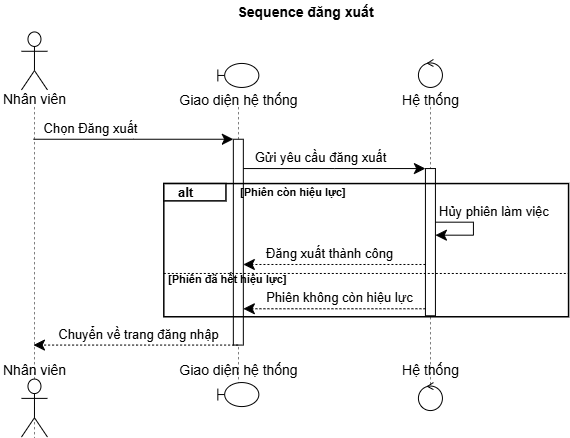

The diagram above was exported from draw.io. Its source (the exported page's mxGraphModel, read from the mxfile embedded in the PNG):
<mxGraphModel dx="966" dy="729" grid="1" gridSize="10" guides="1" tooltips="1" connect="1" arrows="1" fold="1" page="1" pageScale="1" pageWidth="850" pageHeight="1100" math="0" shadow="0">
  <root>
    <mxCell id="0" />
    <mxCell id="1" parent="0" />
    <UserObject label="" plantUmlId="pl_2" plantUmlBaseStyle="shape=umlLifeline;perimeter=lifelinePerimeter;participant=headless;size=75.49;lifelineMirror=1;dashPattern=5 5;container=1;dropTarget=0;collapsible=0;recursiveResize=0;outlineConnect=0;portConstraint=eastwest;newEdgeStyle={&quot;edgeStyle&quot;:&quot;sequenceEdgeStyle&quot;,&quot;libavoidRouting&quot;:0,&quot;curved&quot;:0,&quot;rounded&quot;:0};fillColor=none;strokeColor=#181818;strokeWidth=0.5;" plantUmlBaseValue="" id="K8Y4xwT6sMcIEyER122_-26">
      <mxCell style="shape=umlLifeline;perimeter=lifelinePerimeter;participant=headless;size=75.49;lifelineMirror=1;dashPattern=5 5;container=1;dropTarget=0;collapsible=0;recursiveResize=0;outlineConnect=0;portConstraint=eastwest;newEdgeStyle={&quot;edgeStyle&quot;:&quot;sequenceEdgeStyle&quot;,&quot;libavoidRouting&quot;:0,&quot;curved&quot;:0,&quot;rounded&quot;:0};strokeWidth=0.5;" vertex="1" parent="1">
        <mxGeometry x="50" y="100.94999999999999" width="67.931" height="406.11" as="geometry" />
      </mxCell>
    </UserObject>
    <UserObject label="Nhân viên" plantUmlId="p_17" plantUmlBaseStyle="shape=umlActor;verticalLabelPosition=bottom;verticalAlign=top;spacingTop=-5;fillColor=#E2E2F0;strokeColor=#181818;fontColor=#000000;fontSize=14;html=1;part=1;" plantUmlBaseValue="Nhân viên" id="K8Y4xwT6sMcIEyER122_-27">
      <mxCell style="shape=umlActor;verticalLabelPosition=bottom;verticalAlign=top;spacingTop=-5;fontSize=14;html=1;part=1;" vertex="1" parent="K8Y4xwT6sMcIEyER122_-26">
        <mxGeometry x="20.9655" y="0.5" width="26" height="58" as="geometry" />
      </mxCell>
    </UserObject>
    <UserObject label="Nhân viên" plantUmlId="pf_18" plantUmlBaseStyle="shape=umlActor;verticalLabelPosition=top;verticalAlign=bottom;spacingBottom=-2.5;fillColor=#E2E2F0;strokeColor=#181818;fontColor=#000000;fontSize=14;html=1;part=1;" plantUmlBaseValue="Nhân viên" id="K8Y4xwT6sMcIEyER122_-28">
      <mxCell style="shape=umlActor;verticalLabelPosition=top;verticalAlign=bottom;spacingBottom=-2.5;fontSize=14;html=1;part=1;" vertex="1" parent="K8Y4xwT6sMcIEyER122_-26">
        <mxGeometry x="20.9655" y="347.61" width="26" height="58" as="geometry" />
      </mxCell>
    </UserObject>
    <UserObject label="" plantUmlId="pl_3" plantUmlBaseStyle="shape=umlLifeline;perimeter=lifelinePerimeter;participant=headless;size=43.49;lifelineMirror=1;dashPattern=5 5;container=1;dropTarget=0;collapsible=0;recursiveResize=0;outlineConnect=0;portConstraint=eastwest;newEdgeStyle={&quot;edgeStyle&quot;:&quot;sequenceEdgeStyle&quot;,&quot;libavoidRouting&quot;:0,&quot;curved&quot;:0,&quot;rounded&quot;:0};fillColor=none;strokeColor=#181818;strokeWidth=0.5;" plantUmlBaseValue="" id="K8Y4xwT6sMcIEyER122_-29">
      <mxCell style="shape=umlLifeline;perimeter=lifelinePerimeter;participant=headless;size=43.49;lifelineMirror=1;dashPattern=5 5;container=1;dropTarget=0;collapsible=0;recursiveResize=0;outlineConnect=0;portConstraint=eastwest;newEdgeStyle={&quot;edgeStyle&quot;:&quot;sequenceEdgeStyle&quot;,&quot;libavoidRouting&quot;:0,&quot;curved&quot;:0,&quot;rounded&quot;:0};strokeWidth=0.5;" vertex="1" parent="1">
        <mxGeometry x="223.31115714285716" y="132.95" width="129.06240000000003" height="342.11" as="geometry" />
      </mxCell>
    </UserObject>
    <UserObject label="" plantUmlId="act_0" plantUmlBaseStyle="rounded=0;fillColor=#FFFFFF;strokeColor=#181818;strokeWidth=1;points=[];perimeter=orthogonalPerimeter;outlineConnect=0;portConstraint=eastwest;newEdgeStyle={&quot;edgeStyle&quot;:&quot;sequenceEdgeStyle&quot;,&quot;libavoidRouting&quot;:0,&quot;curved&quot;:0,&quot;rounded&quot;:0};part=1;" plantUmlBaseValue="" id="K8Y4xwT6sMcIEyER122_-30">
      <mxCell style="rounded=0;strokeWidth=1;points=[];perimeter=orthogonalPerimeter;outlineConnect=0;portConstraint=eastwest;newEdgeStyle={&quot;edgeStyle&quot;:&quot;sequenceEdgeStyle&quot;,&quot;libavoidRouting&quot;:0,&quot;curved&quot;:0,&quot;rounded&quot;:0};part=1;" vertex="1" parent="K8Y4xwT6sMcIEyER122_-29">
        <mxGeometry x="59.53120000000001" y="75.80000000000001" width="10" height="205.82" as="geometry" />
      </mxCell>
    </UserObject>
    <UserObject label="Giao diện hệ thống" plantUmlId="p_19" plantUmlBaseStyle="shape=umlBoundary;verticalLabelPosition=bottom;verticalAlign=top;spacingTop=-2.5;fillColor=#E2E2F0;strokeColor=#181818;fontColor=#000000;fontSize=14;html=1;part=1;" plantUmlBaseValue="Giao diện hệ thống" id="K8Y4xwT6sMcIEyER122_-31">
      <mxCell style="shape=umlBoundary;verticalLabelPosition=bottom;verticalAlign=top;spacingTop=-2.5;fontSize=14;html=1;part=1;" vertex="1" parent="K8Y4xwT6sMcIEyER122_-29">
        <mxGeometry x="44.03120000000001" width="41" height="24" as="geometry" />
      </mxCell>
    </UserObject>
    <UserObject label="Giao diện hệ thống" plantUmlId="pf_20" plantUmlBaseStyle="shape=umlBoundary;verticalLabelPosition=top;verticalAlign=bottom;spacingBottom=1;fillColor=#E2E2F0;strokeColor=#181818;fontColor=#000000;fontSize=14;html=1;part=1;" plantUmlBaseValue="Giao diện hệ thống" id="K8Y4xwT6sMcIEyER122_-32">
      <mxCell style="shape=umlBoundary;verticalLabelPosition=top;verticalAlign=bottom;spacingBottom=1;fontSize=14;html=1;part=1;" vertex="1" parent="K8Y4xwT6sMcIEyER122_-29">
        <mxGeometry x="44.03120000000001" y="319.11" width="41" height="24" as="geometry" />
      </mxCell>
    </UserObject>
    <UserObject label="" plantUmlId="pl_4" plantUmlBaseStyle="shape=umlLifeline;perimeter=lifelinePerimeter;participant=headless;size=47.49;lifelineMirror=1;dashPattern=5 5;container=1;dropTarget=0;collapsible=0;recursiveResize=0;outlineConnect=0;portConstraint=eastwest;newEdgeStyle={&quot;edgeStyle&quot;:&quot;sequenceEdgeStyle&quot;,&quot;libavoidRouting&quot;:0,&quot;curved&quot;:0,&quot;rounded&quot;:0};fillColor=none;strokeColor=#181818;strokeWidth=0.5;" plantUmlBaseValue="" id="K8Y4xwT6sMcIEyER122_-33">
      <mxCell style="shape=umlLifeline;perimeter=lifelinePerimeter;participant=headless;size=47.49;lifelineMirror=1;dashPattern=5 5;container=1;dropTarget=0;collapsible=0;recursiveResize=0;outlineConnect=0;portConstraint=eastwest;newEdgeStyle={&quot;edgeStyle&quot;:&quot;sequenceEdgeStyle&quot;,&quot;libavoidRouting&quot;:0,&quot;curved&quot;:0,&quot;rounded&quot;:0};strokeWidth=0.5;" vertex="1" parent="1">
        <mxGeometry x="448.9996000000001" y="128.95" width="61.8606" height="350.11" as="geometry" />
      </mxCell>
    </UserObject>
    <UserObject label="" plantUmlId="act_1" plantUmlBaseStyle="rounded=0;fillColor=#FFFFFF;strokeColor=#181818;strokeWidth=1;points=[];perimeter=orthogonalPerimeter;outlineConnect=0;portConstraint=eastwest;newEdgeStyle={&quot;edgeStyle&quot;:&quot;sequenceEdgeStyle&quot;,&quot;libavoidRouting&quot;:0,&quot;curved&quot;:0,&quot;rounded&quot;:0};part=1;" plantUmlBaseValue="" id="K8Y4xwT6sMcIEyER122_-34">
      <mxCell style="rounded=0;strokeWidth=1;points=[];perimeter=orthogonalPerimeter;outlineConnect=0;portConstraint=eastwest;newEdgeStyle={&quot;edgeStyle&quot;:&quot;sequenceEdgeStyle&quot;,&quot;libavoidRouting&quot;:0,&quot;curved&quot;:0,&quot;rounded&quot;:0};part=1;" vertex="1" parent="K8Y4xwT6sMcIEyER122_-33">
        <mxGeometry x="25.93029999999999" y="109.11000000000001" width="10" height="147.2" as="geometry" />
      </mxCell>
    </UserObject>
    <UserObject label="Hệ thống" plantUmlId="p_21" plantUmlBaseStyle="ellipse;shape=umlControl;verticalLabelPosition=bottom;verticalAlign=top;spacingTop=-2.5;fillColor=#E2E2F0;strokeColor=#181818;fontColor=#000000;fontSize=14;html=1;part=1;" plantUmlBaseValue="Hệ thống" id="K8Y4xwT6sMcIEyER122_-35">
      <mxCell style="ellipse;shape=umlControl;verticalLabelPosition=bottom;verticalAlign=top;spacingTop=-2.5;fontSize=14;html=1;part=1;" vertex="1" parent="K8Y4xwT6sMcIEyER122_-33">
        <mxGeometry x="18.93029999999999" width="24" height="28" as="geometry" />
      </mxCell>
    </UserObject>
    <UserObject label="Hệ thống" plantUmlId="pf_22" plantUmlBaseStyle="ellipse;shape=umlControl;verticalLabelPosition=top;verticalAlign=bottom;spacingBottom=1;fillColor=#E2E2F0;strokeColor=#181818;fontColor=#000000;fontSize=14;html=1;part=1;" plantUmlBaseValue="Hệ thống" id="K8Y4xwT6sMcIEyER122_-36">
      <mxCell style="ellipse;shape=umlControl;verticalLabelPosition=top;verticalAlign=bottom;spacingBottom=1;fontSize=14;html=1;part=1;" vertex="1" parent="K8Y4xwT6sMcIEyER122_-33">
        <mxGeometry x="18.93029999999999" y="323.11" width="24" height="28" as="geometry" />
      </mxCell>
    </UserObject>
    <UserObject label="" plantUmlId="msg_12" plantUmlBaseStyle="endArrow=classic;endFill=1;endSize=9;html=1;edgeStyle=sequenceEdgeStyle;libavoidRouting=0;curved=0;rounded=0;strokeColor=#181818;strokeWidth=1;fontSize=11;sourcePerimeterSpacing=0;targetPerimeterSpacing=0;" plantUmlBaseValue="" id="K8Y4xwT6sMcIEyER122_-37">
      <mxCell style="endArrow=classic;endFill=1;endSize=9;html=1;edgeStyle=sequenceEdgeStyle;libavoidRouting=0;curved=0;rounded=0;strokeWidth=1;fontSize=11;sourcePerimeterSpacing=0;targetPerimeterSpacing=0;" edge="1" parent="K8Y4xwT6sMcIEyER122_-33" source="K8Y4xwT6sMcIEyER122_-34" target="K8Y4xwT6sMcIEyER122_-34">
        <mxGeometry relative="1" as="geometry">
          <Array as="points">
            <mxPoint x="73.93029999999999" y="162.73000000000002" />
            <mxPoint x="73.93029999999999" y="175.73000000000002" />
          </Array>
          <mxPoint x="35.93029999999999" y="162.73000000000002" as="sourcePoint" />
          <mxPoint x="35.93029999999999" y="175.73000000000002" as="targetPoint" />
        </mxGeometry>
      </mxCell>
    </UserObject>
    <UserObject label="Hủy phiên làm việc" plantUmlId="msglbl_13" plantUmlBaseStyle="text;html=1;fontColor=#000000;fontSize=13;align=left;verticalAlign=middle;" plantUmlBaseValue="Hủy phiên làm việc" id="K8Y4xwT6sMcIEyER122_-38">
      <mxCell style="text;html=1;fontSize=13;align=left;verticalAlign=middle;" vertex="1" parent="K8Y4xwT6sMcIEyER122_-37">
        <mxGeometry x="-1" width="125.14323571428571" height="18.310000000000002" relative="1" as="geometry">
          <mxPoint x="2.001" y="-20.308999999999997" as="offset" />
        </mxGeometry>
      </mxCell>
    </UserObject>
    <UserObject label="" plantUmlId="grpframe_5" plantUmlBaseStyle="rounded=0;fillColor=none;strokeColor=#000000;strokeWidth=1.5;" plantUmlBaseValue="" id="K8Y4xwT6sMcIEyER122_-39">
      <mxCell style="rounded=0;strokeWidth=1.5;fillColor=none;" vertex="1" parent="1">
        <mxGeometry x="213.31115714285716" y="253.06" width="404.7619785714286" height="133.2" as="geometry" />
      </mxCell>
    </UserObject>
    <UserObject label="alt" plantUmlId="grptab_6" plantUmlBaseStyle="rounded=0;fillColor=#EEEEEE;strokeColor=#000000;strokeWidth=1.5;fontColor=#000000;fontSize=13;fontStyle=1;align=left;spacingLeft=13;verticalAlign=middle;html=1;part=1;" plantUmlBaseValue="alt" id="K8Y4xwT6sMcIEyER122_-40">
      <mxCell style="rounded=0;strokeWidth=1.5;fontSize=13;fontStyle=1;align=left;spacingLeft=13;verticalAlign=middle;html=1;part=1;" vertex="1" parent="K8Y4xwT6sMcIEyER122_-39">
        <mxGeometry width="62.138642857142855" height="17.31" as="geometry" />
      </mxCell>
    </UserObject>
    <UserObject label="[Phiên còn hiệu lực]" plantUmlId="grpcond_7" plantUmlBaseStyle="text;html=1;fontColor=#000000;fontSize=11;fontStyle=1;align=left;verticalAlign=middle;part=1;" plantUmlBaseValue="[Phiên còn hiệu lực]" id="K8Y4xwT6sMcIEyER122_-41">
      <mxCell style="text;html=1;fontSize=11;fontStyle=1;align=left;verticalAlign=middle;part=1;" vertex="1" parent="K8Y4xwT6sMcIEyER122_-39">
        <mxGeometry x="75.1386" y="1" width="118.73684285714286" height="15" as="geometry" />
      </mxCell>
    </UserObject>
    <UserObject label="" plantUmlId="grpelse_8" plantUmlBaseStyle="endArrow=none;html=1;strokeColor=#000000;strokeWidth=1;dashed=1;dashPattern=2 2;exitX=0;exitY=0.675;exitDx=0;exitDy=0;curved=0;rounded=0;endSize=6;fontSize=11;sourcePerimeterSpacing=0;targetPerimeterSpacing=0;" plantUmlBaseValue="" id="K8Y4xwT6sMcIEyER122_-42">
      <mxCell style="endArrow=none;html=1;strokeWidth=1;dashed=1;dashPattern=2 2;exitX=0;exitY=0.675;exitDx=0;exitDy=0;curved=0;rounded=0;endSize=6;fontSize=11;sourcePerimeterSpacing=0;targetPerimeterSpacing=0;" edge="1" parent="K8Y4xwT6sMcIEyER122_-39" source="K8Y4xwT6sMcIEyER122_-39">
        <mxGeometry relative="1" as="geometry">
          <mxPoint y="89.92999999999998" as="sourcePoint" />
          <mxPoint x="404.7619785714286" y="89.92999999999998" as="targetPoint" />
        </mxGeometry>
      </mxCell>
    </UserObject>
    <UserObject label="[Phiên đã hết hiệu lực]" plantUmlId="grpelselbl_9" plantUmlBaseStyle="text;html=1;fontColor=#000000;fontSize=11;fontStyle=1;align=left;verticalAlign=middle;part=1;" plantUmlBaseValue="[Phiên đã hết hiệu lực]" id="K8Y4xwT6sMcIEyER122_-43">
      <mxCell style="text;html=1;fontSize=11;fontStyle=1;align=left;verticalAlign=middle;part=1;" vertex="1" parent="K8Y4xwT6sMcIEyER122_-39">
        <mxGeometry x="3" y="88.93" width="134.16583571428572" height="15" as="geometry" />
      </mxCell>
    </UserObject>
    <UserObject label="Chọn Đăng xuất" plantUmlId="msg_10" plantUmlBaseStyle="endArrow=classic;endFill=1;endSize=9;html=1;edgeStyle=sequenceEdgeStyle;libavoidRouting=0;curved=0;rounded=0;strokeColor=#181818;strokeWidth=1;fontColor=#000000;fontSize=13;verticalAlign=bottom;labelBackgroundColor=none;sourcePerimeterSpacing=0;targetPerimeterSpacing=0;" plantUmlBaseValue="Chọn Đăng xuất" id="K8Y4xwT6sMcIEyER122_-44">
      <mxCell style="endArrow=classic;endFill=1;endSize=9;html=1;edgeStyle=sequenceEdgeStyle;libavoidRouting=0;curved=0;rounded=0;strokeWidth=1;fontColor=#000000;fontSize=13;verticalAlign=bottom;labelBackgroundColor=none;sourcePerimeterSpacing=0;targetPerimeterSpacing=0;" edge="1" parent="1" source="K8Y4xwT6sMcIEyER122_-26" target="K8Y4xwT6sMcIEyER122_-30">
        <mxGeometry x="-0.428" relative="1" as="geometry">
          <Array as="points">
            <mxPoint x="183" y="208.75" />
          </Array>
          <mxPoint x="83.96549999999999" y="208.75" as="sourcePoint" />
          <mxPoint x="282.84235714285717" y="208.75" as="targetPoint" />
        </mxGeometry>
      </mxCell>
    </UserObject>
    <UserObject label="Gửi yêu cầu đăng xuất" plantUmlId="msg_11" plantUmlBaseStyle="endArrow=classic;endFill=1;endSize=9;html=1;edgeStyle=sequenceEdgeStyle;libavoidRouting=0;curved=0;rounded=0;strokeColor=#181818;strokeWidth=1;fontColor=#000000;fontSize=13;verticalAlign=bottom;labelBackgroundColor=none;sourcePerimeterSpacing=0;targetPerimeterSpacing=0;" plantUmlBaseValue="Gửi yêu cầu đăng xuất" id="K8Y4xwT6sMcIEyER122_-45">
      <mxCell style="endArrow=classic;endFill=1;endSize=9;html=1;edgeStyle=sequenceEdgeStyle;libavoidRouting=0;curved=0;rounded=0;strokeWidth=1;fontColor=#000000;fontSize=13;verticalAlign=bottom;labelBackgroundColor=none;sourcePerimeterSpacing=0;targetPerimeterSpacing=0;" edge="1" parent="1" source="K8Y4xwT6sMcIEyER122_-30" target="K8Y4xwT6sMcIEyER122_-34">
        <mxGeometry x="-0.153" relative="1" as="geometry">
          <Array as="points">
            <mxPoint x="384" y="238.06" />
          </Array>
          <mxPoint x="292.84235714285717" y="238.06" as="sourcePoint" />
          <mxPoint x="474.9299000000001" y="238.06" as="targetPoint" />
        </mxGeometry>
      </mxCell>
    </UserObject>
    <UserObject label="Đăng xuất thành công" plantUmlId="msg_14" plantUmlBaseStyle="endArrow=classic;endFill=1;endSize=9;html=1;edgeStyle=sequenceEdgeStyle;libavoidRouting=0;curved=0;rounded=0;strokeColor=#181818;strokeWidth=1;fontColor=#000000;fontSize=13;verticalAlign=bottom;labelBackgroundColor=none;dashed=1;dashPattern=2 2;sourcePerimeterSpacing=0;targetPerimeterSpacing=0;" plantUmlBaseValue="Đăng xuất thành công" id="K8Y4xwT6sMcIEyER122_-46">
      <mxCell style="endArrow=classic;endFill=1;endSize=9;html=1;edgeStyle=sequenceEdgeStyle;libavoidRouting=0;curved=0;rounded=0;strokeWidth=1;fontColor=#000000;fontSize=13;verticalAlign=bottom;labelBackgroundColor=none;dashed=1;dashPattern=2 2;sourcePerimeterSpacing=0;targetPerimeterSpacing=0;" edge="1" parent="1" source="K8Y4xwT6sMcIEyER122_-34" target="K8Y4xwT6sMcIEyER122_-30">
        <mxGeometry x="0.055" relative="1" as="geometry">
          <Array as="points">
            <mxPoint x="384" y="333.98999999999995" />
          </Array>
          <mxPoint x="474.9299000000001" y="333.98999999999995" as="sourcePoint" />
          <mxPoint x="292.84235714285717" y="333.98999999999995" as="targetPoint" />
        </mxGeometry>
      </mxCell>
    </UserObject>
    <UserObject label="Phiên không còn hiệu lực" plantUmlId="msg_15" plantUmlBaseStyle="endArrow=classic;endFill=1;endSize=9;html=1;edgeStyle=sequenceEdgeStyle;libavoidRouting=0;curved=0;rounded=0;strokeColor=#181818;strokeWidth=1;fontColor=#000000;fontSize=13;verticalAlign=bottom;labelBackgroundColor=none;dashed=1;dashPattern=2 2;sourcePerimeterSpacing=0;targetPerimeterSpacing=0;" plantUmlBaseValue="Phiên không còn hiệu lực" id="K8Y4xwT6sMcIEyER122_-47">
      <mxCell style="endArrow=classic;endFill=1;endSize=9;html=1;edgeStyle=sequenceEdgeStyle;libavoidRouting=0;curved=0;rounded=0;strokeWidth=1;fontColor=#000000;fontSize=13;verticalAlign=bottom;labelBackgroundColor=none;dashed=1;dashPattern=2 2;sourcePerimeterSpacing=0;targetPerimeterSpacing=0;" edge="1" parent="1" source="K8Y4xwT6sMcIEyER122_-34" target="K8Y4xwT6sMcIEyER122_-30">
        <mxGeometry x="-0.049" relative="1" as="geometry">
          <Array as="points">
            <mxPoint x="384" y="378.26" />
          </Array>
          <mxPoint x="474.9299000000001" y="378.26" as="sourcePoint" />
          <mxPoint x="292.84235714285717" y="378.26" as="targetPoint" />
        </mxGeometry>
      </mxCell>
    </UserObject>
    <UserObject label="Chuyển về trang đăng nhập" plantUmlId="msg_16" plantUmlBaseStyle="endArrow=classic;endFill=1;endSize=9;html=1;edgeStyle=sequenceEdgeStyle;libavoidRouting=0;curved=0;rounded=0;strokeColor=#181818;strokeWidth=1;fontColor=#000000;fontSize=13;verticalAlign=bottom;labelBackgroundColor=none;dashed=1;dashPattern=2 2;sourcePerimeterSpacing=0;targetPerimeterSpacing=0;" plantUmlBaseValue="Chuyển về trang đăng nhập" id="K8Y4xwT6sMcIEyER122_-48">
      <mxCell style="endArrow=classic;endFill=1;endSize=9;html=1;edgeStyle=sequenceEdgeStyle;libavoidRouting=0;curved=0;rounded=0;strokeWidth=1;fontColor=#000000;fontSize=13;verticalAlign=bottom;labelBackgroundColor=none;dashed=1;dashPattern=2 2;sourcePerimeterSpacing=0;targetPerimeterSpacing=0;" edge="1" parent="1" source="K8Y4xwT6sMcIEyER122_-29" target="K8Y4xwT6sMcIEyER122_-26">
        <mxGeometry x="-0.02" relative="1" as="geometry">
          <Array as="points">
            <mxPoint x="186" y="414.56999999999994" />
          </Array>
          <mxPoint x="287.84235714285717" y="414.56999999999994" as="sourcePoint" />
          <mxPoint x="83.96549999999999" y="414.56999999999994" as="targetPoint" />
        </mxGeometry>
      </mxCell>
    </UserObject>
    <UserObject label="Sequence đăng xuất" plantUmlId="title_23" plantUmlBaseStyle="text;html=1;fillColor=none;strokeColor=none;fontSize=14;fontStyle=1;fontColor=#000000;align=center;verticalAlign=middle;" plantUmlBaseValue="Sequence đăng xuất" id="K8Y4xwT6sMcIEyER122_-49">
      <mxCell style="text;html=1;fontSize=14;fontStyle=1;align=center;verticalAlign=middle;" vertex="1" parent="1">
        <mxGeometry x="277.67586785714286" y="70" width="153.72140000000002" height="24" as="geometry" />
      </mxCell>
    </UserObject>
  </root>
</mxGraphModel>